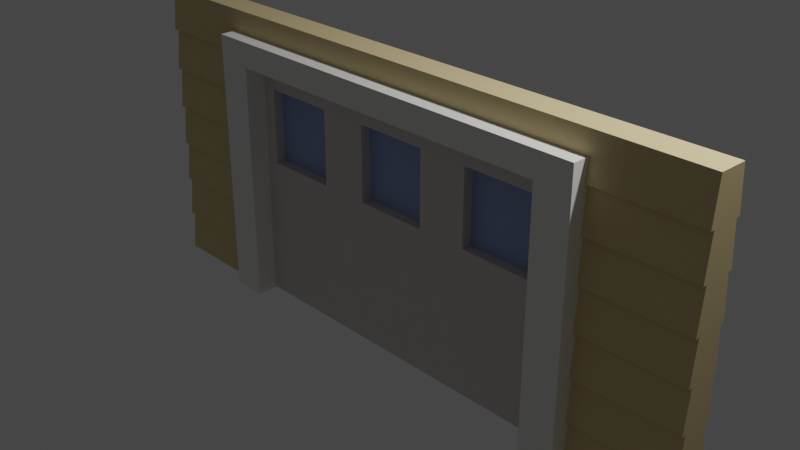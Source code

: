 # Source: GarageDoor01_house4.blend  (saved by Blender 2.90.8; exported with 4.5.12 LTS)
import bpy
from mathutils import Matrix  # noqa: F401  (used for matrix-valued properties, if any)

bpy.ops.wm.read_factory_settings(use_empty=True)
scene = bpy.context.scene
scene.name = 'Scene'

# ---- collections
col_collection = bpy.data.collections.new('Collection'); scene.collection.children.link(col_collection)

# ---- materials (node trees are filled in below, after node groups)
mat_wood_house04 = bpy.data.materials.new('Wood_house04')
mat_wood_house04.use_transparent_shadow = False
mat_cream_house04 = bpy.data.materials.new('Cream_house04')
mat_cream_house04.use_transparent_shadow = False
mat_gray_house04 = bpy.data.materials.new('Gray_house04')
mat_gray_house04.use_transparent_shadow = False
mat_window_house04 = bpy.data.materials.new('Window_house04')
mat_window_house04.use_transparent_shadow = False

# ---- material node trees
mat_wood_house04.use_nodes = True; mat_wood_house04.node_tree.nodes.clear()
_N = mat_wood_house04.node_tree.nodes; _L = mat_wood_house04.node_tree.links
n0 = _N.new('ShaderNodeBsdfPrincipled'); n0.name = 'Principled BSDF'; n0.location = (10, 300)
n0.distribution = 'GGX'
n0.subsurface_method = 'BURLEY'
n0.inputs[0].default_value = (0.6939, 0.5583, 0.2918, 1.0)
n0.inputs[3].default_value = 1.45
n0.inputs[27].default_value = (0.0, 0.0, 0.0, 1.0)
n0.inputs[28].default_value = 1.0
n1 = _N.new('ShaderNodeOutputMaterial'); n1.name = 'Material Output'; n1.location = (300, 300)
_L.new(n0.outputs[0], n1.inputs[0])
n1.is_active_output = True
mat_cream_house04.use_nodes = True; mat_cream_house04.node_tree.nodes.clear()
_N = mat_cream_house04.node_tree.nodes; _L = mat_cream_house04.node_tree.links
n0 = _N.new('ShaderNodeBsdfPrincipled'); n0.name = 'Principled BSDF'; n0.location = (10, 300)
n0.distribution = 'GGX'
n0.subsurface_method = 'BURLEY'
n0.inputs[0].default_value = (0.8796, 0.8714, 0.8308, 1.0)
n0.inputs[3].default_value = 1.45
n0.inputs[27].default_value = (0.0, 0.0, 0.0, 1.0)
n0.inputs[28].default_value = 1.0
n1 = _N.new('ShaderNodeOutputMaterial'); n1.name = 'Material Output'; n1.location = (300, 300)
_L.new(n0.outputs[0], n1.inputs[0])
n1.is_active_output = True
mat_gray_house04.use_nodes = True; mat_gray_house04.node_tree.nodes.clear()
_N = mat_gray_house04.node_tree.nodes; _L = mat_gray_house04.node_tree.links
n0 = _N.new('ShaderNodeBsdfPrincipled'); n0.name = 'Principled BSDF'; n0.location = (10, 300)
n0.distribution = 'GGX'
n0.subsurface_method = 'BURLEY'
n0.inputs[0].default_value = (0.6795, 0.624, 0.6105, 1.0)
n0.inputs[3].default_value = 1.45
n0.inputs[27].default_value = (0.0, 0.0, 0.0, 1.0)
n0.inputs[28].default_value = 1.0
n1 = _N.new('ShaderNodeOutputMaterial'); n1.name = 'Material Output'; n1.location = (300, 300)
_L.new(n0.outputs[0], n1.inputs[0])
n1.is_active_output = True
mat_window_house04.use_nodes = True; mat_window_house04.node_tree.nodes.clear()
_N = mat_window_house04.node_tree.nodes; _L = mat_window_house04.node_tree.links
n0 = _N.new('ShaderNodeBsdfPrincipled'); n0.name = 'Principled BSDF'; n0.location = (10, 300)
n0.distribution = 'GGX'
n0.subsurface_method = 'BURLEY'
n0.inputs[0].default_value = (0.314, 0.4072, 0.6724, 1.0)
n0.inputs[3].default_value = 1.45
n0.inputs[27].default_value = (0.0, 0.0, 0.0, 1.0)
n0.inputs[28].default_value = 1.0
n1 = _N.new('ShaderNodeOutputMaterial'); n1.name = 'Material Output'; n1.location = (300, 300)
_L.new(n0.outputs[0], n1.inputs[0])
n1.is_active_output = True

# ---- world
world_world = bpy.data.worlds.new('World'); scene.world = world_world
world_world.use_nodes = True; world_world.node_tree.nodes.clear()
_N = world_world.node_tree.nodes; _L = world_world.node_tree.links
n0 = _N.new('ShaderNodeOutputWorld'); n0.name = 'World Output'; n0.location = (300, 300)
n1 = _N.new('ShaderNodeBackground'); n1.name = 'Background'; n1.location = (10, 300)
n1.inputs[0].default_value = (0.05088, 0.05088, 0.05088, 1.0)
_L.new(n1.outputs[0], n0.inputs[0])
n0.is_active_output = True
world_world.color = (0.05088, 0.05088, 0.05088)
world_world.use_sun_shadow = False
world_world.sun_shadow_jitter_overblur = 0.0

# ---- cameras
cam_camera = bpy.data.cameras.new('Camera')
cam_camera.clip_end = 100.0
cam_camera.ortho_scale = 7.314

# ---- lights
light_light = bpy.data.lights.new('Light', 'POINT')
light_light.transmission_factor = 0.0
light_light.energy = 1000.0
light_light.shadow_soft_size = 0.1
light_light.shadow_maximum_resolution = 0.006
light_light.use_absolute_resolution = True

# ---- meshes
me_cube_003 = bpy.data.meshes.new('Cube.003')
me_cube_003.from_pydata([(-2.129, 0.122, -1.559), (-2.129, 0.122, 1.278), (-2.129, -0.122, -1.559), (-2.129, -0.122, 1.278), (2.129, 0.122, -1.559), (2.129, 0.122, 1.278), (2.129, -0.122, -1.559), (2.129, -0.122, 1.278), (0.7096, -0.122, -1.559), (-0.7096, -0.122, -1.559), (-0.7096, -0.122, 1.278), (0.7096, -0.122, 1.278), (-0.7096, 0.122, -1.559), (0.7096, 0.122, -1.559), (0.7096, 0.122, 1.278), (-0.7096, 0.122, 1.278), (0.997, -0.122, -1.213), (0.997, -0.122, 0.9319), (1.842, -0.122, 0.9319), (1.842, -0.122, -1.213), (-0.997, 0.122, -1.213), (-0.997, 0.122, 0.9319), (-1.842, 0.122, 0.9319), (-1.842, 0.122, -1.213), (1.842, 0.122, -1.213), (1.842, 0.122, 0.9319), (0.997, 0.122, 0.9319), (0.997, 0.122, -1.213), (0.4223, 0.122, -1.213), (0.4223, 0.122, 0.9319), (-0.4223, 0.122, 0.9319), (-0.4223, 0.122, -1.213), (-1.842, -0.122, -1.213), (-1.842, -0.122, 0.9319), (-0.997, -0.122, 0.9319), (-0.997, -0.122, -1.213), (-0.4223, -0.122, -1.213), (-0.4223, -0.122, 0.9319), (0.4223, -0.122, 0.9319), (0.4223, -0.122, -1.213), (-2.129, 0.122, 0.1432), (-2.129, -0.122, 0.1432), (2.129, -0.122, 0.1432), (2.129, 0.122, 0.1432), (0.7096, 0.122, 0.1432), (-0.7096, 0.122, 0.1432), (-0.7096, -0.122, 0.1432), (0.7096, -0.122, 0.1432), (0.997, -0.122, 0.07396), (1.842, -0.122, 0.07396), (-0.997, 0.122, 0.07396), (-1.842, 0.122, 0.07396), (1.842, 0.122, 0.07396), (0.997, 0.122, 0.07396), (0.4223, 0.122, 0.07396), (-0.4223, 0.122, 0.07396), (-1.842, -0.122, 0.07396), (-0.997, -0.122, 0.07396), (-0.4223, -0.122, 0.07396), (0.4223, -0.122, 0.07396), (-1.873, -0.005794, -0.01201), (-1.873, -0.005794, 0.9499), (-1.873, 0.005794, -0.01201), (-1.873, 0.005794, 0.9499), (1.873, -0.005794, -0.01201), (1.873, -0.005794, 0.9499), (1.873, 0.005794, -0.01201), (1.873, 0.005794, 0.9499), (3.588, -0.143, -1.595), (3.588, -0.143, 1.71), (-3.588, -0.143, -1.595), (-3.588, -0.143, 1.71), (3.588, 0.143, -1.595), (3.588, 0.143, 1.71), (-3.588, 0.143, -1.595), (-3.588, 0.143, 1.71), (3.588, -0.143, -1.123), (3.588, -0.143, -0.6506), (3.588, -0.143, -0.1785), (3.588, -0.143, 0.2937), (3.588, -0.143, 0.7658), (3.588, -0.143, 1.238), (-3.588, -0.143, 1.238), (-3.588, -0.143, 0.7658), (-3.588, -0.143, 0.2937), (-3.588, -0.143, -0.1785), (-3.588, -0.143, -0.6506), (-3.588, -0.143, -1.123), (-3.588, 0.143, 1.238), (-3.588, 0.143, 0.7658), (-3.588, 0.143, 0.2937), (-3.588, 0.143, -0.1785), (-3.588, 0.143, -0.6506), (-3.588, 0.143, -1.123), (3.588, 0.143, 1.238), (3.588, 0.143, 0.7658), (3.588, 0.143, 0.2937), (3.588, 0.143, -0.1785), (3.588, 0.143, -0.6506), (3.588, 0.143, -1.123), (3.588, -0.1978, 1.238), (3.588, -0.1538, 1.71), (-3.588, -0.1538, 1.71), (-3.588, -0.1978, 1.238), (-3.588, 0.1978, 1.238), (-3.588, 0.1538, 1.71), (3.588, 0.1538, 1.71), (3.588, 0.1978, 1.238), (-3.588, 0.1978, -1.595), (-3.588, 0.1538, -1.123), (3.588, 0.1538, -1.123), (3.588, 0.1978, -1.595), (-3.588, 0.1978, -1.123), (-3.588, 0.1538, -0.6506), (3.588, 0.1538, -0.6506), (3.588, 0.1978, -1.123), (-3.588, 0.1978, -0.6506), (-3.588, 0.1538, -0.1785), (3.588, 0.1538, -0.1785), (3.588, 0.1978, -0.6506), (-3.588, 0.1978, -0.1785), (-3.588, 0.1538, 0.2937), (3.588, 0.1538, 0.2937), (3.588, 0.1978, -0.1785), (-3.588, 0.1978, 0.2937), (-3.588, 0.1538, 0.7658), (3.588, 0.1538, 0.7658), (3.588, 0.1978, 0.2937), (-3.588, 0.1978, 0.7658), (-3.588, 0.1538, 1.238), (3.588, 0.1538, 1.238), (3.588, 0.1978, 0.7658), (3.588, -0.1978, -1.595), (3.588, -0.1538, -1.123), (-3.588, -0.1538, -1.123), (-3.588, -0.1978, -1.595), (3.588, -0.1978, -1.123), (3.588, -0.1538, -0.6506), (-3.588, -0.1538, -0.6506), (-3.588, -0.1978, -1.123), (3.588, -0.1978, -0.6506), (3.588, -0.1538, -0.1785), (-3.588, -0.1538, -0.1785), (-3.588, -0.1978, -0.6506), (3.588, -0.1978, -0.1785), (3.588, -0.1538, 0.2937), (-3.588, -0.1538, 0.2937), (-3.588, -0.1978, -0.1785), (3.588, -0.1978, 0.2937), (3.588, -0.1538, 0.7658), (-3.588, -0.1538, 0.7658), (-3.588, -0.1978, 0.2937), (3.588, -0.1978, 0.7658), (3.588, -0.1538, 1.238), (-3.588, -0.1538, 1.238), (-3.588, -0.1978, 0.7658), (2.13, -0.143, -1.123), (2.13, -0.1978, -1.123), (2.13, 0.143, -0.1785), (2.13, 0.1978, -0.1785), (2.13, -0.1978, -0.6506), (2.13, -0.143, -0.6506), (2.13, 0.143, -0.6506), (2.13, 0.1978, -0.6506), (2.13, -0.1538, -0.6506), (2.13, 0.143, -1.123), (2.13, 0.1538, -0.6506), (2.13, 0.1978, -1.595), (2.13, 0.1538, -1.123), (2.13, 0.143, -1.595), (2.13, -0.143, -1.595), (2.13, 0.1538, -0.1785), (2.13, 0.1978, -1.123), (2.13, -0.1538, -1.123), (2.13, -0.1978, -1.595), (2.13, -0.143, 0.2937), (2.13, -0.1538, 0.7658), (2.13, 0.1978, 0.7658), (2.13, -0.1978, -0.1785), (2.13, -0.143, -0.1785), (2.13, -0.1978, 0.2937), (2.13, 0.1538, 1.238), (2.13, -0.1538, 0.2937), (2.13, -0.143, 0.7658), (2.13, 0.1538, 0.2937), (2.13, 0.143, 0.2937), (2.13, -0.1538, 1.238), (2.13, -0.1978, 0.7658), (2.13, 0.143, 0.7658), (2.13, 0.1538, 0.7658), (2.13, 0.1978, 0.2937), (2.13, 0.1893, 1.33), (2.13, 0.1978, 1.238), (2.13, -0.1538, -0.1785), (2.13, 0.143, 1.238), (2.13, -0.143, 1.238), (2.13, -0.1978, 1.238), (2.13, -0.1893, 1.33), (-2.13, 0.1893, 1.33), (-2.13, -0.1893, 1.33), (-2.13, -0.143, 0.2937), (-2.13, -0.1538, 0.7658), (-2.13, 0.1978, 0.7658), (-2.13, -0.1978, 0.2937), (-2.13, 0.143, -0.1785), (-2.13, 0.1978, -0.1785), (-2.13, 0.1538, 1.238), (-2.13, -0.1538, 0.2937), (-2.13, -0.143, 0.7658), (-2.13, 0.1538, 0.2937), (-2.13, 0.143, 0.2937), (-2.13, -0.1538, 1.238), (-2.13, -0.1978, 0.7658), (-2.13, 0.143, 0.7658), (-2.13, 0.1538, 0.7658), (-2.13, 0.1978, 0.2937), (-2.13, 0.1978, 1.238), (-2.13, 0.143, 1.238), (-2.13, 0.1538, -0.1785), (-2.13, -0.143, 1.238), (-2.13, -0.1978, 1.238), (-2.13, -0.143, -1.123), (-2.13, -0.1978, -1.123), (-2.13, -0.1978, -0.1785), (-2.13, -0.143, -0.1785), (-2.13, -0.1978, -0.6506), (-2.13, -0.143, -0.6506), (-2.13, 0.143, -0.6506), (-2.13, 0.1978, -0.6506), (-2.13, -0.1538, -0.6506), (-2.13, 0.143, -1.123), (-2.13, 0.1538, -0.6506), (-2.13, -0.1538, -0.1785), (-2.13, 0.1978, -1.595), (-2.13, 0.1538, -1.123), (-2.13, 0.143, -1.595), (-2.13, -0.143, -1.595), (-2.13, 0.1978, -1.123), (-2.13, -0.1538, -1.123), (-2.13, -0.1978, -1.595), (-1.999, -0.3606, -1.575), (-1.999, -0.3606, 1.19), (-1.999, 0.3606, -1.575), (-1.999, 0.3606, 1.19), (1.999, -0.3606, -1.575), (1.999, -0.3606, 1.19), (1.999, 0.3606, -1.575), (1.999, 0.3606, 1.19), (-2.407, -0.3606, -1.575), (-2.407, -0.3606, 1.474), (-2.407, 0.3606, 1.474), (-2.407, 0.3606, -1.575), (2.407, 0.3606, -1.575), (2.407, 0.3606, 1.474), (2.407, -0.3606, 1.474), (2.407, -0.3606, -1.575)], [], [(40, 1, 3, 41), (42, 7, 5, 43), (37, 30, 55, 58), (8, 6, 4, 13), (10, 3, 1, 15), (7, 11, 14, 5), (11, 10, 15, 14), (2, 9, 12, 0), (9, 8, 13, 12), (34, 21, 22, 33), (53, 48, 17, 26), (47, 11, 17, 48), (11, 7, 18, 17), (42, 6, 19, 49), (6, 8, 16, 19), (45, 15, 21, 50), (15, 1, 22, 21), (40, 0, 23, 51), (0, 12, 20, 23), (43, 5, 25, 52), (5, 14, 26, 25), (44, 13, 27, 53), (13, 4, 24, 27), (44, 14, 29, 54), (14, 15, 30, 29), (45, 12, 31, 55), (12, 13, 28, 31), (41, 3, 33, 56), (3, 10, 34, 33), (46, 9, 35, 57), (9, 2, 32, 35), (46, 10, 37, 58), (10, 11, 38, 37), (47, 8, 39, 59), (8, 9, 36, 39), (11, 47, 59, 38), (9, 46, 58, 36), (10, 46, 57, 34), (2, 41, 56, 32), (15, 45, 55, 30), (13, 44, 54, 28), (14, 44, 53, 26), (4, 43, 52, 24), (1, 40, 51, 22), (12, 45, 50, 20), (7, 42, 49, 18), (8, 47, 48, 16), (36, 58, 59, 39), (32, 56, 57, 35), (28, 54, 55, 31), (24, 52, 53, 27), (20, 50, 51, 23), (6, 42, 43, 4), (16, 48, 49, 19), (0, 40, 41, 2), (58, 55, 54, 59), (59, 54, 29, 38), (25, 18, 49, 52), (33, 22, 51, 56), (57, 50, 21, 34), (52, 49, 48, 53), (56, 51, 50, 57), (38, 29, 30, 37), (26, 17, 18, 25), (60, 61, 63, 62), (62, 63, 67, 66), (66, 67, 65, 64), (64, 65, 61, 60), (62, 66, 64, 60), (67, 63, 61, 65), (82, 71, 75, 88), (94, 73, 69, 81), (70, 74, 235, 236), (75, 71, 69, 73), (72, 99, 76, 68), (99, 98, 77, 76), (98, 97, 78, 77), (97, 96, 79, 78), (96, 95, 80, 79), (95, 94, 81, 80), (70, 87, 93, 74), (87, 86, 92, 93), (86, 85, 91, 92), (85, 84, 90, 91), (84, 83, 89, 90), (83, 82, 88, 89), (100, 101, 102, 103, 220, 199, 197, 196), (69, 101, 100, 81), (71, 102, 101, 69), (82, 103, 102, 71), (81, 100, 196, 195), (104, 105, 106, 107, 192, 191, 198, 216), (75, 105, 104, 88), (73, 106, 105, 75), (94, 107, 106, 73), (88, 104, 216, 217), (108, 109, 234, 233), (93, 109, 108, 74), (99, 110, 168, 165), (72, 111, 110, 99), (74, 108, 233, 235), (112, 113, 231, 237), (92, 113, 112, 93), (98, 114, 166, 162), (99, 115, 114, 98), (93, 112, 237, 230), (116, 117, 218, 228), (91, 117, 116, 92), (97, 118, 171, 158), (98, 119, 118, 97), (92, 116, 228, 227), (120, 121, 209, 205), (90, 121, 120, 91), (96, 122, 184, 185), (97, 123, 122, 96), (91, 120, 205, 204), (124, 125, 214, 215), (89, 125, 124, 90), (95, 126, 189, 188), (96, 127, 126, 95), (90, 124, 215, 210), (128, 129, 206, 202), (88, 129, 128, 89), (94, 130, 181, 194), (95, 131, 130, 94), (89, 128, 202, 213), (132, 133, 173, 174), (76, 133, 132, 68), (87, 134, 238, 221), (70, 135, 134, 87), (68, 132, 174, 170), (136, 137, 164, 157), (77, 137, 136, 76), (86, 138, 229, 226), (87, 139, 138, 86), (76, 136, 157, 156), (140, 141, 193, 160), (78, 141, 140, 77), (85, 142, 232, 224), (86, 143, 142, 85), (77, 140, 160, 161), (144, 145, 182, 178), (79, 145, 144, 78), (84, 146, 207, 200), (85, 147, 146, 84), (78, 144, 178, 179), (148, 149, 176, 180), (80, 149, 148, 79), (83, 150, 201, 208), (84, 151, 150, 83), (79, 148, 180, 175), (152, 153, 186, 187), (81, 153, 152, 80), (82, 154, 211, 219), (83, 155, 154, 82), (80, 152, 187, 183), (161, 164, 137, 77), (170, 169, 72, 68), (230, 234, 109, 93), (159, 184, 122, 123), (200, 203, 151, 84), (208, 212, 155, 83), (195, 186, 153, 81), (212, 211, 154, 155), (167, 168, 110, 111), (183, 176, 149, 80), (219, 220, 103, 82), (226, 225, 143, 86), (194, 192, 107, 94), (213, 214, 125, 89), (203, 201, 150, 151), (156, 173, 133, 76), (177, 181, 130, 131), (239, 238, 134, 135), (217, 206, 129, 88), (188, 177, 131, 95), (197, 191, 192, 194, 181, 177, 188, 189, 190, 185, 184, 159, 158, 171, 163, 162, 166, 172, 165, 168, 167, 169, 170, 174, 173, 156, 157, 164, 161, 160, 193, 179, 178, 182, 175, 180, 176, 183, 187, 186, 195, 196), (185, 190, 127, 96), (223, 207, 146, 147), (225, 232, 142, 143), (179, 193, 141, 78), (210, 209, 121, 90), (198, 199, 220, 219, 211, 212, 208, 201, 203, 200, 207, 223, 224, 232, 225, 226, 229, 222, 221, 238, 239, 236, 235, 233, 234, 230, 237, 231, 227, 228, 218, 204, 205, 209, 210, 215, 214, 213, 202, 206, 217, 216), (191, 197, 199, 198), (175, 182, 145, 79), (165, 172, 115, 99), (224, 223, 147, 85), (158, 159, 123, 97), (204, 218, 117, 91), (172, 166, 114, 115), (162, 163, 119, 98), (236, 239, 135, 70), (190, 189, 126, 127), (227, 231, 113, 92), (221, 222, 139, 87), (222, 229, 138, 139), (163, 171, 118, 119), (169, 167, 111, 72), (248, 249, 250, 251), (247, 246, 244, 245), (252, 253, 254, 255), (243, 247, 245, 241), (253, 250, 249, 254), (240, 241, 249, 248), (243, 242, 251, 250), (247, 243, 250, 253), (246, 247, 253, 252), (245, 244, 255, 254), (241, 245, 254, 249), (242, 243, 241, 240)])
me_cube_003.polygons.foreach_set('material_index', [2, 2, 2, 2, 2, 2, 2, 2, 2, 2, 2, 2, 2, 2, 2, 2, 2, 2, 2, 2, 2, 2, 2, 2, 2, 2, 2, 2, 2, 2, 2, 2, 2, 2, 2, 2, 2, 2, 2, 2, 2, 2, 2, 2, 2, 2, 2, 2, 2, 2, 2, 2, 2, 2, 2, 2, 2, 2, 2, 2, 2, 2, 2, 2, 3, 3, 3, 3, 3, 3, 0, 0, 0, 0, 0, 0, 0, 0, 0, 0, 0, 0, 0, 0, 0, 0, 0, 0, 0, 0, 0, 0, 0, 0, 0, 0, 0, 0, 0, 0, 0, 0, 0, 0, 0, 0, 0, 0, 0, 0, 0, 0, 0, 0, 0, 0, 0, 0, 0, 0, 0, 0, 0, 0, 0, 0, 0, 0, 0, 0, 0, 0, 0, 0, 0, 0, 0, 0, 0, 0, 0, 0, 0, 0, 0, 0, 0, 0, 0, 0, 0, 0, 0, 0, 0, 0, 0, 0, 0, 0, 0, 0, 0, 0, 0, 0, 0, 0, 0, 0, 0, 0, 0, 0, 0, 0, 0, 0, 0, 0, 0, 0, 0, 0, 0, 0, 0, 0, 0, 0, 0, 0, 0, 0, 0, 0, 0, 0, 1, 1, 1, 1, 1, 1, 1, 1, 1, 1, 1, 1])
_uv = me_cube_003.uv_layers.new(name='UVMap')
_uv.uv.foreach_set('vector', [0.525, 0.0, 0.625, 0.0, 0.625, 0.25, 0.525, 0.25, 0.525, 0.5, 0.625, 0.5, 0.625, 0.75, 0.525, 0.75, 0.6077, 0.3502, 0.6077, 0.8998, 0.5215, 0.8998, 0.5215, 0.3502, 0.2917, 0.5, 0.375, 0.5, 0.375, 0.75, 0.2917, 0.75, 0.7917, 0.5, 0.875, 0.5, 0.875, 0.75, 0.7917, 0.75, 0.625, 0.5, 0.7083, 0.5, 0.7083, 0.75, 0.625, 0.75, 0.7083, 0.5, 0.7917, 0.5, 0.7917, 0.75, 0.7083, 0.75, 0.125, 0.5, 0.2083, 0.5, 0.2083, 0.75, 0.125, 0.75, 0.2083, 0.5, 0.2917, 0.5, 0.2917, 0.75, 0.2083, 0.75, 0.6077, 0.3165, 0.6077, 0.9335, 0.6077, 0.9831, 0.6077, 0.2669, 0.5215, 0.8165, 0.5215, 0.4335, 0.6077, 0.4335, 0.6077, 0.8165, 0.525, 0.4167, 0.625, 0.4167, 0.6077, 0.4335, 0.5215, 0.4335, 0.625, 0.4167, 0.625, 0.5, 0.6077, 0.4831, 0.6077, 0.4335, 0.525, 0.5, 0.375, 0.5, 0.3923, 0.4831, 0.5215, 0.4831, 0.375, 0.5, 0.375, 0.4167, 0.3923, 0.4335, 0.3923, 0.4831, 0.525, 0.9167, 0.625, 0.9167, 0.6077, 0.9335, 0.5215, 0.9335, 0.625, 0.9167, 0.625, 1.0, 0.6077, 0.9831, 0.6077, 0.9335, 0.525, 1.0, 0.375, 1.0, 0.3923, 0.9831, 0.5215, 0.9831, 0.375, 1.0, 0.375, 0.9167, 0.3923, 0.9335, 0.3923, 0.9831, 0.525, 0.75, 0.625, 0.75, 0.6077, 0.7669, 0.5215, 0.7669, 0.625, 0.75, 0.625, 0.8333, 0.6077, 0.8165, 0.6077, 0.7669, 0.525, 0.8333, 0.375, 0.8333, 0.3923, 0.8165, 0.5215, 0.8165, 0.375, 0.8333, 0.375, 0.75, 0.3923, 0.7669, 0.3923, 0.8165, 0.525, 0.8333, 0.625, 0.8333, 0.6077, 0.8502, 0.5215, 0.8502, 0.625, 0.8333, 0.625, 0.9167, 0.6077, 0.8998, 0.6077, 0.8502, 0.525, 0.9167, 0.375, 0.9167, 0.3923, 0.8998, 0.5215, 0.8998, 0.375, 0.9167, 0.375, 0.8333, 0.3923, 0.8502, 0.3923, 0.8998, 0.525, 0.25, 0.625, 0.25, 0.6077, 0.2669, 0.5215, 0.2669, 0.625, 0.25, 0.625, 0.3333, 0.6077, 0.3165, 0.6077, 0.2669, 0.525, 0.3333, 0.375, 0.3333, 0.3923, 0.3165, 0.5215, 0.3165, 0.375, 0.3333, 0.375, 0.25, 0.3923, 0.2669, 0.3923, 0.3165, 0.525, 0.3333, 0.625, 0.3333, 0.6077, 0.3502, 0.5215, 0.3502, 0.625, 0.3333, 0.625, 0.4167, 0.6077, 0.3998, 0.6077, 0.3502, 0.525, 0.4167, 0.375, 0.4167, 0.3923, 0.3998, 0.5215, 0.3998, 0.375, 0.4167, 0.375, 0.3333, 0.3923, 0.3502, 0.3923, 0.3998, 0.625, 0.4167, 0.525, 0.4167, 0.5215, 0.3998, 0.6077, 0.3998, 0.375, 0.3333, 0.525, 0.3333, 0.5215, 0.3502, 0.3923, 0.3502, 0.625, 0.3333, 0.525, 0.3333, 0.5215, 0.3165, 0.6077, 0.3165, 0.375, 0.25, 0.525, 0.25, 0.5215, 0.2669, 0.3923, 0.2669, 0.625, 0.9167, 0.525, 0.9167, 0.5215, 0.8998, 0.6077, 0.8998, 0.375, 0.8333, 0.525, 0.8333, 0.5215, 0.8502, 0.3923, 0.8502, 0.625, 0.8333, 0.525, 0.8333, 0.5215, 0.8165, 0.6077, 0.8165, 0.375, 0.75, 0.525, 0.75, 0.5215, 0.7669, 0.3923, 0.7669, 0.625, 1.0, 0.525, 1.0, 0.5215, 0.9831, 0.6077, 0.9831, 0.375, 0.9167, 0.525, 0.9167, 0.5215, 0.9335, 0.3923, 0.9335, 0.625, 0.5, 0.525, 0.5, 0.5215, 0.4831, 0.6077, 0.4831, 0.375, 0.4167, 0.525, 0.4167, 0.5215, 0.4335, 0.3923, 0.4335, 0.3923, 0.3502, 0.5215, 0.3502, 0.5215, 0.3998, 0.3923, 0.3998, 0.3923, 0.2669, 0.5215, 0.2669, 0.5215, 0.3165, 0.3923, 0.3165, 0.3923, 0.8502, 0.5215, 0.8502, 0.5215, 0.8998, 0.3923, 0.8998, 0.3923, 0.7669, 0.5215, 0.7669, 0.5215, 0.8165, 0.3923, 0.8165, 0.3923, 0.9335, 0.5215, 0.9335, 0.5215, 0.9831, 0.3923, 0.9831, 0.375, 0.5, 0.525, 0.5, 0.525, 0.75, 0.375, 0.75, 0.3923, 0.4335, 0.5215, 0.4335, 0.5215, 0.4831, 0.3923, 0.4831, 0.375, 0.0, 0.525, 0.0, 0.525, 0.25, 0.375, 0.25, 0.5215, 0.3502, 0.5215, 0.8998, 0.5215, 0.8502, 0.5215, 0.3998, 0.5215, 0.3998, 0.5215, 0.8502, 0.6077, 0.8502, 0.6077, 0.3998, 0.6077, 0.7669, 0.6077, 0.4831, 0.5215, 0.4831, 0.5215, 0.7669, 0.6077, 0.2669, 0.6077, 0.9831, 0.5215, 0.9831, 0.5215, 0.2669, 0.5215, 0.3165, 0.5215, 0.9335, 0.6077, 0.9335, 0.6077, 0.3165, 0.5215, 0.7669, 0.5215, 0.4831, 0.5215, 0.4335, 0.5215, 0.8165, 0.5215, 0.2669, 0.5215, 0.9831, 0.5215, 0.9335, 0.5215, 0.3165, 0.6077, 0.3998, 0.6077, 0.8502, 0.6077, 0.8998, 0.6077, 0.3502, 0.6077, 0.8165, 0.6077, 0.4335, 0.6077, 0.4831, 0.6077, 0.7669, 0.375, 0.0, 0.625, 0.0, 0.625, 0.25, 0.375, 0.25, 0.375, 0.25, 0.625, 0.25, 0.625, 0.5, 0.375, 0.5, 0.375, 0.5, 0.625, 0.5, 0.625, 0.75, 0.375, 0.75, 0.375, 0.75, 0.625, 0.75, 0.625, 1.0, 0.375, 1.0, 0.125, 0.5, 0.375, 0.5, 0.375, 0.75, 0.125, 0.75, 0.625, 0.5, 0.875, 0.5, 0.875, 0.75, 0.625, 0.75, 0.5893, 0.25, 0.625, 0.25, 0.625, 0.5, 0.5893, 0.5, 0.5893, 0.75, 0.625, 0.75, 0.625, 1.0, 0.5893, 1.0, 0.125, 0.5, 0.375, 0.5, 0.375, 0.5508, 0.125, 0.5508, 0.625, 0.5, 0.875, 0.5, 0.875, 0.75, 0.625, 0.75, 0.375, 0.75, 0.4107, 0.75, 0.4107, 1.0, 0.375, 1.0, 0.4107, 0.75, 0.4464, 0.75, 0.4464, 1.0, 0.4107, 1.0, 0.4464, 0.75, 0.4821, 0.75, 0.4821, 1.0, 0.4464, 1.0, 0.4821, 0.75, 0.5179, 0.75, 0.5179, 1.0, 0.4821, 1.0, 0.5179, 0.75, 0.5536, 0.75, 0.5536, 1.0, 0.5179, 1.0, 0.5536, 0.75, 0.5893, 0.75, 0.5893, 1.0, 0.5536, 1.0, 0.375, 0.25, 0.4107, 0.25, 0.4107, 0.5, 0.375, 0.5, 0.4107, 0.25, 0.4464, 0.25, 0.4464, 0.5, 0.4107, 0.5, 0.4464, 0.25, 0.4821, 0.25, 0.4821, 0.5, 0.4464, 0.5, 0.4821, 0.25, 0.5179, 0.25, 0.5179, 0.5, 0.4821, 0.5, 0.5179, 0.25, 0.5536, 0.25, 0.5536, 0.5, 0.5179, 0.5, 0.5536, 0.25, 0.5893, 0.25, 0.5893, 0.5, 0.5536, 0.5, 0.5893, 0.0, 0.625, 0.0, 0.625, 0.25, 0.5893, 0.25, 0.5893, 0.1992, 0.5962, 0.1992, 0.5962, 0.05078, 0.5893, 0.05078, 0.625, 0.0, 0.625, 0.0, 0.5893, 0.0, 0.5893, 0.0, 0.625, 0.25, 0.625, 0.25, 0.625, 0.0, 0.625, 0.0, 0.5893, 0.25, 0.5893, 0.25, 0.625, 0.25, 0.625, 0.25, 0.5893, 0.0, 0.5893, 0.0, 0.5893, 0.05078, 0.5893, 0.05078, 0.5893, 0.5, 0.625, 0.5, 0.625, 0.75, 0.5893, 0.75, 0.5893, 0.6992, 0.5962, 0.6992, 0.5962, 0.5508, 0.5893, 0.5508, 0.625, 0.5, 0.625, 0.5, 0.5893, 0.5, 0.5893, 0.5, 0.625, 0.75, 0.625, 0.75, 0.625, 0.5, 0.625, 0.5, 0.5893, 0.75, 0.5893, 0.75, 0.625, 0.75, 0.625, 0.75, 0.5893, 0.5, 0.5893, 0.5, 0.5893, 0.5508, 0.5893, 0.5508, 0.375, 0.5, 0.4107, 0.5, 0.4107, 0.5508, 0.375, 0.5508, 0.4107, 0.5, 0.4107, 0.5, 0.375, 0.5, 0.375, 0.5, 0.4107, 0.75, 0.4107, 0.75, 0.4107, 0.6992, 0.4107, 0.6992, 0.375, 0.75, 0.375, 0.75, 0.4107, 0.75, 0.4107, 0.75, 0.375, 0.5, 0.375, 0.5, 0.375, 0.5508, 0.375, 0.5508, 0.4107, 0.5, 0.4464, 0.5, 0.4464, 0.5508, 0.4107, 0.5508, 0.4464, 0.5, 0.4464, 0.5, 0.4107, 0.5, 0.4107, 0.5, 0.4464, 0.75, 0.4464, 0.75, 0.4464, 0.6992, 0.4464, 0.6992, 0.4107, 0.75, 0.4107, 0.75, 0.4464, 0.75, 0.4464, 0.75, 0.4107, 0.5, 0.4107, 0.5, 0.4107, 0.5508, 0.4107, 0.5508, 0.4464, 0.5, 0.4821, 0.5, 0.4821, 0.5508, 0.4464, 0.5508, 0.4821, 0.5, 0.4821, 0.5, 0.4464, 0.5, 0.4464, 0.5, 0.4821, 0.75, 0.4821, 0.75, 0.4821, 0.6992, 0.4821, 0.6992, 0.4464, 0.75, 0.4464, 0.75, 0.4821, 0.75, 0.4821, 0.75, 0.4464, 0.5, 0.4464, 0.5, 0.4464, 0.5508, 0.4464, 0.5508, 0.4821, 0.5, 0.5179, 0.5, 0.5179, 0.5508, 0.4821, 0.5508, 0.5179, 0.5, 0.5179, 0.5, 0.4821, 0.5, 0.4821, 0.5, 0.5179, 0.75, 0.5179, 0.75, 0.5179, 0.6992, 0.5179, 0.6992, 0.4821, 0.75, 0.4821, 0.75, 0.5179, 0.75, 0.5179, 0.75, 0.4821, 0.5, 0.4821, 0.5, 0.4821, 0.5508, 0.4821, 0.5508, 0.5179, 0.5, 0.5536, 0.5, 0.5536, 0.5508, 0.5179, 0.5508, 0.5536, 0.5, 0.5536, 0.5, 0.5179, 0.5, 0.5179, 0.5, 0.5536, 0.75, 0.5536, 0.75, 0.5536, 0.6992, 0.5536, 0.6992, 0.5179, 0.75, 0.5179, 0.75, 0.5536, 0.75, 0.5536, 0.75, 0.5179, 0.5, 0.5179, 0.5, 0.5179, 0.5508, 0.5179, 0.5508, 0.5536, 0.5, 0.5893, 0.5, 0.5893, 0.5508, 0.5536, 0.5508, 0.5893, 0.5, 0.5893, 0.5, 0.5536, 0.5, 0.5536, 0.5, 0.5893, 0.75, 0.5893, 0.75, 0.5893, 0.6992, 0.5893, 0.6992, 0.5536, 0.75, 0.5536, 0.75, 0.5893, 0.75, 0.5893, 0.75, 0.5536, 0.5, 0.5536, 0.5, 0.5536, 0.5508, 0.5536, 0.5508, 0.375, 0.0, 0.4107, 0.0, 0.4107, 0.05078, 0.375, 0.05078, 0.4107, 0.0, 0.4107, 0.0, 0.375, 0.0, 0.375, 0.0, 0.4107, 0.25, 0.4107, 0.25, 0.4107, 0.1992, 0.4107, 0.1992, 0.375, 0.25, 0.375, 0.25, 0.4107, 0.25, 0.4107, 0.25, 0.375, 0.0, 0.375, 0.0, 0.375, 0.05078, 0.375, 0.05078, 0.4107, 0.0, 0.4464, 0.0, 0.4464, 0.05078, 0.4107, 0.05078, 0.4464, 0.0, 0.4464, 0.0, 0.4107, 0.0, 0.4107, 0.0, 0.4464, 0.25, 0.4464, 0.25, 0.4464, 0.1992, 0.4464, 0.1992, 0.4107, 0.25, 0.4107, 0.25, 0.4464, 0.25, 0.4464, 0.25, 0.4107, 0.0, 0.4107, 0.0, 0.4107, 0.05078, 0.4107, 0.05078, 0.4464, 0.0, 0.4821, 0.0, 0.4821, 0.05078, 0.4464, 0.05078, 0.4821, 0.0, 0.4821, 0.0, 0.4464, 0.0, 0.4464, 0.0, 0.4821, 0.25, 0.4821, 0.25, 0.4821, 0.1992, 0.4821, 0.1992, 0.4464, 0.25, 0.4464, 0.25, 0.4821, 0.25, 0.4821, 0.25, 0.4464, 0.0, 0.4464, 0.0, 0.4464, 0.05078, 0.4464, 0.05078, 0.4821, 0.0, 0.5179, 0.0, 0.5179, 0.05078, 0.4821, 0.05078, 0.5179, 0.0, 0.5179, 0.0, 0.4821, 0.0, 0.4821, 0.0, 0.5179, 0.25, 0.5179, 0.25, 0.5179, 0.1992, 0.5179, 0.1992, 0.4821, 0.25, 0.4821, 0.25, 0.5179, 0.25, 0.5179, 0.25, 0.4821, 0.0, 0.4821, 0.0, 0.4821, 0.05078, 0.4821, 0.05078, 0.5179, 0.0, 0.5536, 0.0, 0.5536, 0.05078, 0.5179, 0.05078, 0.5536, 0.0, 0.5536, 0.0, 0.5179, 0.0, 0.5179, 0.0, 0.5536, 0.25, 0.5536, 0.25, 0.5536, 0.1992, 0.5536, 0.1992, 0.5179, 0.25, 0.5179, 0.25, 0.5536, 0.25, 0.5536, 0.25, 0.5179, 0.0, 0.5179, 0.0, 0.5179, 0.05078, 0.5179, 0.05078, 0.5536, 0.0, 0.5893, 0.0, 0.5893, 0.05078, 0.5536, 0.05078, 0.5893, 0.0, 0.5893, 0.0, 0.5536, 0.0, 0.5536, 0.0, 0.5893, 0.25, 0.5893, 0.25, 0.5893, 0.1992, 0.5893, 0.1992, 0.5536, 0.25, 0.5536, 0.25, 0.5893, 0.25, 0.5893, 0.25, 0.5536, 0.0, 0.5536, 0.0, 0.5536, 0.05078, 0.5536, 0.05078, 0.4464, 0.05078, 0.4464, 0.05078, 0.4464, 0.0, 0.4464, 0.0, 0.125, 0.6992, 0.375, 0.6992, 0.375, 0.75, 0.125, 0.75, 0.4107, 0.5508, 0.4107, 0.5508, 0.4107, 0.5, 0.4107, 0.5, 0.4821, 0.6992, 0.5179, 0.6992, 0.5179, 0.75, 0.4821, 0.75, 0.5179, 0.1992, 0.5179, 0.1992, 0.5179, 0.25, 0.5179, 0.25, 0.5536, 0.1992, 0.5536, 0.1992, 0.5536, 0.25, 0.5536, 0.25, 0.5893, 0.05078, 0.5893, 0.05078, 0.5893, 0.0, 0.5893, 0.0, 0.5536, 0.1992, 0.5893, 0.1992, 0.5893, 0.25, 0.5536, 0.25, 0.375, 0.6992, 0.4107, 0.6992, 0.4107, 0.75, 0.375, 0.75, 0.5536, 0.05078, 0.5536, 0.05078, 0.5536, 0.0, 0.5536, 0.0, 0.5893, 0.1992, 0.5893, 0.1992, 0.5893, 0.25, 0.5893, 0.25, 0.4464, 0.1992, 0.4464, 0.1992, 0.4464, 0.25, 0.4464, 0.25, 0.5893, 0.6992, 0.5893, 0.6992, 0.5893, 0.75, 0.5893, 0.75, 0.5536, 0.5508, 0.5536, 0.5508, 0.5536, 0.5, 0.5536, 0.5, 0.5179, 0.1992, 0.5536, 0.1992, 0.5536, 0.25, 0.5179, 0.25, 0.4107, 0.05078, 0.4107, 0.05078, 0.4107, 0.0, 0.4107, 0.0, 0.5536, 0.6992, 0.5893, 0.6992, 0.5893, 0.75, 0.5536, 0.75, 0.375, 0.1992, 0.4107, 0.1992, 0.4107, 0.25, 0.375, 0.25, 0.5893, 0.5508, 0.5893, 0.5508, 0.5893, 0.5, 0.5893, 0.5, 0.5536, 0.6992, 0.5536, 0.6992, 0.5536, 0.75, 0.5536, 0.75, 0.625, 0.6487, 0.625, 0.6013, 0.6172, 0.6003, 0.6172, 0.6071, 0.6172, 0.6058, 0.5771, 0.6003, 0.5771, 0.6071, 0.5771, 0.6058, 0.537, 0.6003, 0.537, 0.6071, 0.537, 0.6058, 0.4969, 0.6003, 0.4969, 0.6071, 0.4969, 0.6058, 0.4568, 0.6003, 0.4568, 0.6071, 0.4568, 0.6058, 0.4168, 0.6003, 0.4168, 0.6071, 0.4168, 0.6058, 0.3767, 0.6003, 0.3767, 0.6071, 0.3767, 0.6429, 0.3767, 0.6497, 0.4168, 0.6442, 0.4168, 0.6429, 0.4168, 0.6497, 0.4568, 0.6442, 0.4568, 0.6429, 0.4568, 0.6497, 0.4969, 0.6442, 0.4969, 0.6429, 0.4969, 0.6497, 0.537, 0.6442, 0.537, 0.6429, 0.537, 0.6497, 0.5771, 0.6442, 0.5771, 0.6429, 0.5771, 0.6497, 0.6172, 0.6442, 0.6172, 0.6429, 0.6172, 0.6497, 0.5179, 0.6992, 0.5179, 0.6992, 0.5179, 0.75, 0.5179, 0.75, 0.4821, 0.1992, 0.5179, 0.1992, 0.5179, 0.25, 0.4821, 0.25, 0.4464, 0.1992, 0.4821, 0.1992, 0.4821, 0.25, 0.4464, 0.25, 0.4821, 0.05078, 0.4821, 0.05078, 0.4821, 0.0, 0.4821, 0.0, 0.5179, 0.5508, 0.5179, 0.5508, 0.5179, 0.5, 0.5179, 0.5, 0.625, 0.1487, 0.625, 0.1013, 0.6172, 0.1003, 0.6172, 0.1071, 0.6172, 0.1058, 0.5771, 0.1003, 0.5771, 0.1071, 0.5771, 0.1058, 0.537, 0.1003, 0.537, 0.1071, 0.537, 0.1058, 0.4969, 0.1003, 0.4969, 0.1071, 0.4969, 0.1058, 0.4568, 0.1003, 0.4568, 0.1071, 0.4568, 0.1058, 0.4168, 0.1003, 0.4168, 0.1071, 0.4168, 0.1058, 0.3767, 0.1003, 0.3767, 0.1071, 0.3767, 0.1429, 0.3767, 0.1497, 0.4168, 0.1442, 0.4168, 0.1429, 0.4168, 0.1497, 0.4568, 0.1442, 0.4568, 0.1429, 0.4568, 0.1497, 0.4969, 0.1442, 0.4969, 0.1429, 0.4969, 0.1497, 0.537, 0.1442, 0.537, 0.1429, 0.537, 0.1497, 0.5771, 0.1442, 0.5771, 0.1429, 0.5771, 0.1497, 0.6172, 0.1442, 0.6172, 0.1429, 0.6172, 0.1497, 0.625, 0.6013, 0.625, 0.6487, 0.875, 0.6487, 0.875, 0.6013, 0.5179, 0.05078, 0.5179, 0.05078, 0.5179, 0.0, 0.5179, 0.0, 0.4107, 0.6992, 0.4107, 0.6992, 0.4107, 0.75, 0.4107, 0.75, 0.4821, 0.1992, 0.4821, 0.1992, 0.4821, 0.25, 0.4821, 0.25, 0.4821, 0.6992, 0.4821, 0.6992, 0.4821, 0.75, 0.4821, 0.75, 0.4821, 0.5508, 0.4821, 0.5508, 0.4821, 0.5, 0.4821, 0.5, 0.4107, 0.6992, 0.4464, 0.6992, 0.4464, 0.75, 0.4107, 0.75, 0.4464, 0.6992, 0.4464, 0.6992, 0.4464, 0.75, 0.4464, 0.75, 0.375, 0.1992, 0.375, 0.1992, 0.375, 0.25, 0.375, 0.25, 0.5179, 0.6992, 0.5536, 0.6992, 0.5536, 0.75, 0.5179, 0.75, 0.4464, 0.5508, 0.4464, 0.5508, 0.4464, 0.5, 0.4464, 0.5, 0.4107, 0.1992, 0.4107, 0.1992, 0.4107, 0.25, 0.4107, 0.25, 0.4107, 0.1992, 0.4464, 0.1992, 0.4464, 0.25, 0.4107, 0.25, 0.4464, 0.6992, 0.4821, 0.6992, 0.4821, 0.75, 0.4464, 0.75, 0.375, 0.6992, 0.375, 0.6992, 0.375, 0.75, 0.375, 0.75, 0.375, 0.0, 0.625, 0.0, 0.625, 0.25, 0.375, 0.25, 0.6027, 0.4732, 0.3973, 0.4732, 0.3973, 0.7768, 0.6027, 0.7768, 0.375, 0.5, 0.625, 0.5, 0.625, 0.75, 0.375, 0.75, 0.6027, 0.2768, 0.6027, 0.4732, 0.6027, 0.7768, 0.6027, 0.9732, 0.625, 0.5, 0.875, 0.5, 0.875, 0.75, 0.625, 0.75, 0.3973, 0.9732, 0.6027, 0.9732, 0.625, 1.0, 0.375, 1.0, 0.6027, 0.2768, 0.3973, 0.2768, 0.375, 0.25, 0.625, 0.25, 0.6027, 0.4732, 0.6027, 0.2768, 0.625, 0.25, 0.625, 0.5, 0.3973, 0.4732, 0.6027, 0.4732, 0.625, 0.5, 0.375, 0.5, 0.6027, 0.7768, 0.3973, 0.7768, 0.375, 0.75, 0.625, 0.75, 0.6027, 0.9732, 0.6027, 0.7768, 0.625, 0.75, 0.625, 1.0, 0.3973, 0.2768, 0.6027, 0.2768, 0.6027, 0.9732, 0.3973, 0.9732])
me_cube_003.materials.append(mat_wood_house04)
me_cube_003.materials.append(mat_cream_house04)
me_cube_003.materials.append(mat_gray_house04)
me_cube_003.materials.append(mat_window_house04)
me_cube_003.use_remesh_fix_poles = True
me_cube_003.use_remesh_preserve_attributes = False
me_cube_003.use_mirror_vertex_groups = False
me_cube_003.update()

# ---- objects
ob_light = bpy.data.objects.new('Light', light_light)
ob_camera = bpy.data.objects.new('Camera', cam_camera)
ob_garagedoor01 = bpy.data.objects.new('GarageDoor01', me_cube_003)

# ---- transforms, parenting, visibility, modifiers, constraints
ob_light.location = (4.076, 1.005, 5.904)
ob_light.rotation_euler = (0.6503, 0.05522, 1.866)
ob_light.lock_rotations_4d = False
ob_light.empty_display_type = 'ARROWS'
ob_light.color = (0.0, 0.0, 0.0, 0.0)
ob_light.lineart.crease_threshold = 0.0
ob_camera.location = (7.359, -6.926, 4.958)
ob_camera.rotation_euler = (1.109, 0.0, 0.8149)
ob_camera.lock_rotations_4d = False
ob_camera.empty_display_type = 'ARROWS'
ob_camera.color = (0.0, 0.0, 0.0, 0.0)
ob_camera.display_type = 'WIRE'
ob_camera.lineart.crease_threshold = 0.0
ob_garagedoor01.location = (0.0, 0.0, 0.0)
ob_garagedoor01.lineart.crease_threshold = 0.0

# ---- collection membership
col_collection.objects.link(ob_light)
col_collection.objects.link(ob_camera)
col_collection.objects.link(ob_garagedoor01)

# ---- scene / render settings (as saved in the file)
scene.camera = ob_camera
scene.frame_start = 1; scene.frame_end = 250; scene.frame_set(0)
scene.render.engine = 'BLENDER_EEVEE_NEXT'
scene.cycles.use_denoising = False
scene.cycles.samples = 128
scene.cycles.sampling_pattern = 'TABULATED_SOBOL'
scene.cycles.use_adaptive_sampling = False
scene.cycles.use_light_tree = False
scene.view_settings.view_transform = 'Filmic'
bpy.context.view_layer.update()
